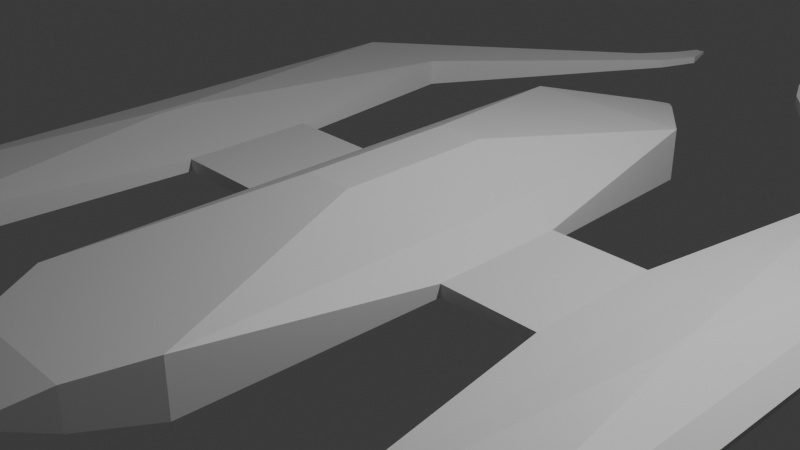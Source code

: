 # Source: miningship.blend  (saved by Blender 5.1.30; exported with 4.5.12 LTS)
import bpy
from mathutils import Matrix  # noqa: F401  (used for matrix-valued properties, if any)

bpy.ops.wm.read_factory_settings(use_empty=True)
scene = bpy.context.scene
scene.name = 'Scene'

# ---- collections
col_collection = bpy.data.collections.new('Collection'); scene.collection.children.link(col_collection)

# ---- materials (node trees are filled in below, after node groups)
mat_material = bpy.data.materials.new('Material')
mat_material.alpha_threshold = 0.0
mat_material.use_backface_culling_lightprobe_volume = False
mat_material.roughness = 0.5
mat_material.line_color = (0.0, 0.0, 0.0, 1.0)

# ---- material node trees
mat_material.use_nodes = True; mat_material.node_tree.nodes.clear()
_N = mat_material.node_tree.nodes; _L = mat_material.node_tree.links
n0 = _N.new('ShaderNodeOutputMaterial'); n0.name = 'Material Output'; n0.location = (200, 100)
n1 = _N.new('ShaderNodeBsdfPrincipled'); n1.name = 'Principled BSDF'; n1.location = (-200, 100)
_L.new(n1.outputs[0], n0.inputs[0])
n0.is_active_output = True

# ---- world
world_world = bpy.data.worlds.new('World'); scene.world = world_world
world_world.use_nodes = True; world_world.node_tree.nodes.clear()
_N = world_world.node_tree.nodes; _L = world_world.node_tree.links
n0 = _N.new('ShaderNodeOutputWorld'); n0.name = 'World Output'; n0.location = (200, 100)
n1 = _N.new('ShaderNodeBackground'); n1.name = 'Background'; n1.location = (-200, 100)
n1.inputs[0].default_value = (0.05088, 0.05088, 0.05088, 1.0)
_L.new(n1.outputs[0], n0.inputs[0])
n0.is_active_output = True
world_world.color = (0.05088, 0.05088, 0.05088)
world_world.sun_shadow_jitter_overblur = 0.0

# ---- cameras
cam_camera = bpy.data.cameras.new('Camera')
cam_camera.clip_end = 100.0
cam_camera.ortho_scale = 7.314

# ---- lights
light_light = bpy.data.lights.new('Light', 'POINT')
light_light.energy = 1000.0
light_light.shadow_soft_size = 0.1

# ---- meshes
me_cube = bpy.data.meshes.new('Cube')
me_cube.from_pydata([(1.0, 3.347, 0.3523), (1.0, 3.347, -0.2659), (1.0, -3.379, 0.3523), (1.0, -3.379, -0.2659), (-1.0, 3.347, 0.3523), (-1.0, 3.347, -0.2659), (-1.0, -3.379, 0.3523), (-1.0, -3.379, -0.2659), (0.1652, 4.524, -0.007859), (-0.1652, 4.524, -0.007859), (0.1652, 4.524, 0.09424), (-0.1652, 4.524, 0.09424), (0.01673, 4.704, 0.03802), (-0.01673, 4.704, 0.03802), (0.01673, 4.704, 0.04836), (-0.01673, 4.704, 0.04836), (-0.6688, -4.098, -0.1944), (-0.6688, -4.098, 0.2499), (0.6688, -4.098, 0.2499), (0.6688, -4.098, -0.1944), (-0.4148, -4.683, -0.01854), (-0.4148, -4.683, 0.03981), (0.3764, -4.683, 0.03981), (0.3764, -4.683, -0.01854), (1.369, 0.7543, 0.114), (1.369, 0.7543, -0.02763), (1.369, -0.7869, 0.114), (1.369, -0.7869, -0.02763), (-1.425, 0.7795, -0.02995), (-1.425, -0.8121, -0.02995), (-1.425, -0.8121, 0.1163), (-1.425, 0.7795, 0.1163), (-2.508, 0.7795, -0.02995), (-2.508, -0.8121, -0.02995), (-2.508, -0.8121, 0.1163), (-2.508, 0.7795, 0.1163), (2.482, 0.7543, 0.114), (2.482, 0.7543, -0.02763), (2.482, -0.7869, 0.114), (2.482, -0.7869, -0.02763), (2.482, 0.7543, 0.114), (2.482, 0.7543, -0.02763), (2.482, -0.7869, 0.114), (2.482, -0.7869, -0.02763), (3.03, 3.377, 0.2044), (3.03, 3.377, -0.118), (3.03, -4.026, 0.2044), (3.03, -4.026, -0.118), (-2.941, 3.383, -0.1185), (-2.941, -4.032, -0.1185), (-2.941, -4.032, 0.2049), (-2.941, 3.383, 0.2049), (-4.144, 3.383, -0.1185), (-4.144, -4.032, -0.1185), (-4.144, -4.032, 0.2049), (-4.144, 3.383, 0.2049), (4.096, 3.377, 0.2044), (4.096, 3.377, -0.118), (4.096, -4.026, 0.2044), (4.096, -4.026, -0.118), (1.04, 6.005, 0.09818), (1.04, 6.005, -0.01179), (-0.9964, 6.008, 0.09836), (-0.9964, 6.008, -0.01198), (-1.407, 6.008, 0.09836), (-1.407, 6.008, -0.01198), (1.404, 6.005, 0.09818), (1.404, 6.005, -0.01179), (0.8214, 6.472, 0.08648), (0.8214, 6.472, -9.928e-05), (-0.7823, 6.473, 0.08663), (-0.7823, 6.473, -0.0002458), (-1.106, 6.473, 0.08663), (-1.106, 6.473, -0.0002458), (1.108, 6.472, 0.08648), (1.108, 6.472, -9.928e-05), (2.367, -5.48, 0.169), (2.367, -5.48, -0.08258), (-2.293, -5.484, -0.08301), (-2.293, -5.484, 0.1694), (-3.232, -5.484, -0.08301), (-3.232, -5.484, 0.1694), (3.199, -5.48, 0.169), (3.199, -5.48, -0.08258), (0.2653, -0.9083, 0.7045), (-0.2653, -0.9083, 0.7045), (0.2653, 0.8758, 0.7045), (-0.2653, 0.8758, 0.7045), (-0.06591, -6.657, 0.007191), (-0.06591, -6.657, 0.01408), (0.0275, -6.657, 0.01408), (0.0275, -6.657, 0.007191), (2.631, -6.049, 0.08915), (2.631, -6.049, -0.002768), (2.935, -6.049, 0.08915), (2.935, -6.049, -0.002768), (-2.618, -5.943, 0.004318), (-2.618, -5.943, 0.08207), (-2.907, -5.943, 0.004318), (-2.907, -5.943, 0.08207), (4.332, 0.3241, 0.07144), (4.332, 0.3241, 0.01495), (4.332, -0.9732, 0.07144), (4.332, -0.9732, 0.01495), (-4.371, 0.3559, 0.01351), (-4.371, -1.005, 0.01351), (-4.371, -1.005, 0.07287), (-4.371, 0.3559, 0.07287), (3.533, -0.1166, 0.3162), (3.533, -0.5324, 0.3162), (3.593, -0.1166, 0.3162), (3.593, -0.5324, 0.3162), (-3.501, -0.5764, 0.3136), (-3.501, -0.07266, 0.3136), (-3.583, -0.5764, 0.3136), (-3.583, -0.07266, 0.3136), (0.9204, 6.884, 0.05657), (0.9204, 6.884, 0.02982), (1.009, 6.884, 0.05657), (1.009, 6.884, 0.02982), (-0.8844, 6.862, 0.05921), (-0.8844, 6.862, 0.02717), (-1.004, 6.862, 0.05921), (-1.004, 6.862, 0.02717)], [], [(0, 4, 87, 86), (6, 7, 16, 17), (7, 6, 30, 29), (5, 1, 3, 7), (2, 3, 27, 26), (0, 1, 8, 10), (10, 8, 12, 14), (5, 4, 11, 9), (1, 5, 9, 8), (4, 0, 10, 11), (13, 15, 14, 12), (9, 11, 15, 13), (8, 9, 13, 12), (11, 10, 14, 15), (16, 19, 23, 20), (7, 3, 19, 16), (2, 6, 17, 18), (3, 2, 18, 19), (22, 21, 89, 90), (19, 18, 22, 23), (18, 17, 21, 22), (17, 16, 20, 21), (27, 25, 37, 39), (1, 0, 24, 25), (3, 1, 25, 27), (0, 2, 26, 24), (31, 28, 32, 35), (5, 7, 29, 28), (6, 4, 31, 30), (4, 5, 28, 31), (32, 33, 49, 48), (28, 29, 33, 32), (30, 31, 35, 34), (29, 30, 34, 33), (39, 37, 41, 43), (26, 27, 39, 38), (24, 26, 38, 36), (25, 24, 36, 37), (40, 42, 46, 44), (38, 39, 43, 42), (36, 38, 42, 40), (37, 36, 40, 41), (47, 45, 57, 59), (41, 40, 44, 45), (43, 41, 45, 47), (42, 43, 47, 46), (50, 54, 81, 79), (34, 35, 51, 50), (33, 34, 50, 49), (35, 32, 48, 51), (55, 52, 104, 107), (52, 55, 64, 65), (48, 49, 53, 52), (50, 51, 113, 112), (56, 58, 102, 100), (49, 50, 79, 78), (58, 56, 110, 111), (44, 56, 66, 60), (64, 62, 70, 72), (67, 61, 69, 75), (55, 51, 62, 64), (51, 48, 63, 62), (57, 45, 61, 67), (56, 57, 67, 66), (45, 44, 60, 61), (48, 52, 65, 63), (71, 73, 123, 121), (69, 68, 116, 117), (65, 64, 72, 73), (61, 60, 68, 69), (60, 66, 74, 68), (66, 67, 75, 74), (63, 65, 73, 71), (62, 63, 71, 70), (80, 78, 96, 98), (77, 83, 95, 93), (47, 59, 83, 77), (59, 58, 82, 83), (46, 47, 77, 76), (53, 49, 78, 80), (58, 46, 76, 82), (54, 53, 80, 81), (86, 87, 85, 84), (6, 2, 84, 85), (4, 6, 85, 87), (2, 0, 86, 84), (91, 90, 89, 88), (21, 20, 88, 89), (20, 23, 91, 88), (23, 22, 90, 91), (92, 93, 95, 94), (76, 77, 93, 92), (82, 76, 92, 94), (83, 82, 94, 95), (96, 97, 99, 98), (81, 80, 98, 99), (79, 81, 99, 97), (78, 79, 97, 96), (101, 100, 102, 103), (57, 56, 100, 101), (59, 57, 101, 103), (58, 59, 103, 102), (105, 106, 107, 104), (52, 53, 105, 104), (54, 55, 107, 106), (53, 54, 106, 105), (108, 109, 111, 110), (44, 46, 109, 108), (56, 44, 108, 110), (46, 58, 111, 109), (112, 113, 115, 114), (54, 50, 112, 114), (51, 55, 115, 113), (55, 54, 114, 115), (117, 116, 118, 119), (68, 74, 118, 116), (74, 75, 119, 118), (75, 69, 117, 119), (120, 121, 123, 122), (70, 71, 121, 120), (72, 70, 120, 122), (73, 72, 122, 123)])
_uv = me_cube.uv_layers.new(name='UVMap')
_uv.uv.foreach_set('vector', [0.6143, 0.5, 0.875, 0.5, 0.875, 0.5, 0.6143, 0.5, 0.6143, 0.0, 0.375, 0.0, 0.375, 0.0, 0.6143, 0.0, 0.375, 0.0, 0.6143, 0.0, 0.6143, 0.0, 0.375, 0.0, 0.125, 0.5, 0.375, 0.5, 0.375, 0.75, 0.125, 0.75, 0.6143, 0.75, 0.375, 0.75, 0.375, 0.75, 0.6143, 0.75, 0.6143, 0.5, 0.375, 0.5, 0.375, 0.5, 0.6143, 0.5, 0.6143, 0.5, 0.375, 0.5, 0.375, 0.5, 0.6143, 0.5, 0.375, 0.25, 0.6143, 0.25, 0.6143, 0.25, 0.375, 0.25, 0.375, 0.5, 0.125, 0.5, 0.125, 0.5, 0.375, 0.5, 0.875, 0.5, 0.6143, 0.5, 0.6143, 0.5, 0.875, 0.5, 0.375, 0.25, 0.6143, 0.25, 0.6143, 0.5, 0.375, 0.5, 0.375, 0.25, 0.6143, 0.25, 0.6143, 0.25, 0.375, 0.25, 0.375, 0.5, 0.125, 0.5, 0.125, 0.5, 0.375, 0.5, 0.875, 0.5, 0.6143, 0.5, 0.6143, 0.5, 0.875, 0.5, 0.125, 0.75, 0.375, 0.75, 0.375, 0.75, 0.125, 0.75, 0.125, 0.75, 0.375, 0.75, 0.375, 0.75, 0.125, 0.75, 0.6143, 0.75, 0.875, 0.75, 0.875, 0.75, 0.6143, 0.75, 0.375, 0.75, 0.6143, 0.75, 0.6143, 0.75, 0.375, 0.75, 0.6143, 0.75, 0.875, 0.75, 0.875, 0.75, 0.6143, 0.75, 0.375, 0.75, 0.6143, 0.75, 0.6143, 0.75, 0.375, 0.75, 0.6143, 0.75, 0.875, 0.75, 0.875, 0.75, 0.6143, 0.75, 0.6143, 0.0, 0.375, 0.0, 0.375, 0.0, 0.6143, 0.0, 0.375, 0.75, 0.375, 0.5, 0.375, 0.5, 0.375, 0.75, 0.375, 0.5, 0.6143, 0.5, 0.6143, 0.5, 0.375, 0.5, 0.375, 0.75, 0.375, 0.5, 0.375, 0.5, 0.375, 0.75, 0.6143, 0.5, 0.6143, 0.75, 0.6143, 0.75, 0.6143, 0.5, 0.6143, 0.25, 0.375, 0.25, 0.375, 0.25, 0.6143, 0.25, 0.125, 0.5, 0.125, 0.75, 0.125, 0.75, 0.125, 0.5, 0.875, 0.75, 0.875, 0.5, 0.875, 0.5, 0.875, 0.75, 0.6143, 0.25, 0.375, 0.25, 0.375, 0.25, 0.6143, 0.25, 0.125, 0.5, 0.125, 0.75, 0.125, 0.75, 0.125, 0.5, 0.125, 0.5, 0.125, 0.75, 0.125, 0.75, 0.125, 0.5, 0.875, 0.75, 0.875, 0.5, 0.875, 0.5, 0.875, 0.75, 0.375, 0.0, 0.6143, 0.0, 0.6143, 0.0, 0.375, 0.0, 0.375, 0.75, 0.375, 0.5, 0.375, 0.5, 0.375, 0.75, 0.6143, 0.75, 0.375, 0.75, 0.375, 0.75, 0.6143, 0.75, 0.6143, 0.5, 0.6143, 0.75, 0.6143, 0.75, 0.6143, 0.5, 0.375, 0.5, 0.6143, 0.5, 0.6143, 0.5, 0.375, 0.5, 0.6143, 0.5, 0.6143, 0.75, 0.6143, 0.75, 0.6143, 0.5, 0.6143, 0.75, 0.375, 0.75, 0.375, 0.75, 0.6143, 0.75, 0.6143, 0.5, 0.6143, 0.75, 0.6143, 0.75, 0.6143, 0.5, 0.375, 0.5, 0.6143, 0.5, 0.6143, 0.5, 0.375, 0.5, 0.375, 0.75, 0.375, 0.5, 0.375, 0.5, 0.375, 0.75, 0.375, 0.5, 0.6143, 0.5, 0.6143, 0.5, 0.375, 0.5, 0.375, 0.75, 0.375, 0.5, 0.375, 0.5, 0.375, 0.75, 0.6143, 0.75, 0.375, 0.75, 0.375, 0.75, 0.6143, 0.75, 0.875, 0.75, 0.875, 0.75, 0.875, 0.75, 0.875, 0.75, 0.875, 0.75, 0.875, 0.5, 0.875, 0.5, 0.875, 0.75, 0.375, 0.0, 0.6143, 0.0, 0.6143, 0.0, 0.375, 0.0, 0.6143, 0.25, 0.375, 0.25, 0.375, 0.25, 0.6143, 0.25, 0.6143, 0.25, 0.375, 0.25, 0.375, 0.25, 0.6143, 0.25, 0.375, 0.25, 0.6143, 0.25, 0.6143, 0.25, 0.375, 0.25, 0.125, 0.5, 0.125, 0.75, 0.125, 0.75, 0.125, 0.5, 0.875, 0.75, 0.875, 0.5, 0.875, 0.5, 0.875, 0.75, 0.6143, 0.5, 0.6143, 0.75, 0.6143, 0.75, 0.6143, 0.5, 0.375, 0.0, 0.6143, 0.0, 0.6143, 0.0, 0.375, 0.0, 0.6143, 0.75, 0.6143, 0.5, 0.6143, 0.5, 0.6143, 0.75, 0.6143, 0.5, 0.6143, 0.5, 0.6143, 0.5, 0.6143, 0.5, 0.875, 0.5, 0.875, 0.5, 0.875, 0.5, 0.875, 0.5, 0.375, 0.5, 0.375, 0.5, 0.375, 0.5, 0.375, 0.5, 0.875, 0.5, 0.875, 0.5, 0.875, 0.5, 0.875, 0.5, 0.6143, 0.25, 0.375, 0.25, 0.375, 0.25, 0.6143, 0.25, 0.375, 0.5, 0.375, 0.5, 0.375, 0.5, 0.375, 0.5, 0.6143, 0.5, 0.375, 0.5, 0.375, 0.5, 0.6143, 0.5, 0.375, 0.5, 0.6143, 0.5, 0.6143, 0.5, 0.375, 0.5, 0.125, 0.5, 0.125, 0.5, 0.125, 0.5, 0.125, 0.5, 0.125, 0.5, 0.125, 0.5, 0.125, 0.5, 0.125, 0.5, 0.375, 0.5, 0.6143, 0.5, 0.6143, 0.5, 0.375, 0.5, 0.375, 0.25, 0.6143, 0.25, 0.6143, 0.25, 0.375, 0.25, 0.375, 0.5, 0.6143, 0.5, 0.6143, 0.5, 0.375, 0.5, 0.6143, 0.5, 0.6143, 0.5, 0.6143, 0.5, 0.6143, 0.5, 0.6143, 0.5, 0.375, 0.5, 0.375, 0.5, 0.6143, 0.5, 0.125, 0.5, 0.125, 0.5, 0.125, 0.5, 0.125, 0.5, 0.6143, 0.25, 0.375, 0.25, 0.375, 0.25, 0.6143, 0.25, 0.125, 0.75, 0.125, 0.75, 0.125, 0.75, 0.125, 0.75, 0.375, 0.75, 0.375, 0.75, 0.375, 0.75, 0.375, 0.75, 0.375, 0.75, 0.375, 0.75, 0.375, 0.75, 0.375, 0.75, 0.375, 0.75, 0.6143, 0.75, 0.6143, 0.75, 0.375, 0.75, 0.6143, 0.75, 0.375, 0.75, 0.375, 0.75, 0.6143, 0.75, 0.125, 0.75, 0.125, 0.75, 0.125, 0.75, 0.125, 0.75, 0.6143, 0.75, 0.6143, 0.75, 0.6143, 0.75, 0.6143, 0.75, 0.6143, 0.0, 0.375, 0.0, 0.375, 0.0, 0.6143, 0.0, 0.6143, 0.5, 0.875, 0.5, 0.875, 0.75, 0.6143, 0.75, 0.875, 0.75, 0.6143, 0.75, 0.6143, 0.75, 0.875, 0.75, 0.875, 0.5, 0.875, 0.75, 0.875, 0.75, 0.875, 0.5, 0.6143, 0.75, 0.6143, 0.5, 0.6143, 0.5, 0.6143, 0.75, 0.375, 0.75, 0.6143, 0.75, 0.6143, 1.0, 0.375, 1.0, 0.6143, 0.0, 0.375, 0.0, 0.375, 0.0, 0.6143, 0.0, 0.125, 0.75, 0.375, 0.75, 0.375, 0.75, 0.125, 0.75, 0.375, 0.75, 0.6143, 0.75, 0.6143, 0.75, 0.375, 0.75, 0.6143, 0.75, 0.375, 0.75, 0.375, 0.75, 0.6143, 0.75, 0.6143, 0.75, 0.375, 0.75, 0.375, 0.75, 0.6143, 0.75, 0.6143, 0.75, 0.6143, 0.75, 0.6143, 0.75, 0.6143, 0.75, 0.375, 0.75, 0.6143, 0.75, 0.6143, 0.75, 0.375, 0.75, 0.375, 0.0, 0.6143, 0.0, 0.6143, 0.0, 0.375, 0.0, 0.6143, 0.0, 0.375, 0.0, 0.375, 0.0, 0.6143, 0.0, 0.875, 0.75, 0.875, 0.75, 0.875, 0.75, 0.875, 0.75, 0.375, 0.0, 0.6143, 0.0, 0.6143, 0.0, 0.375, 0.0, 0.375, 0.5, 0.6143, 0.5, 0.6143, 0.75, 0.375, 0.75, 0.375, 0.5, 0.6143, 0.5, 0.6143, 0.5, 0.375, 0.5, 0.375, 0.75, 0.375, 0.5, 0.375, 0.5, 0.375, 0.75, 0.6143, 0.75, 0.375, 0.75, 0.375, 0.75, 0.6143, 0.75, 0.375, 0.0, 0.6143, 0.0, 0.6143, 0.25, 0.375, 0.25, 0.125, 0.5, 0.125, 0.75, 0.125, 0.75, 0.125, 0.5, 0.875, 0.75, 0.875, 0.5, 0.875, 0.5, 0.875, 0.75, 0.375, 0.0, 0.6143, 0.0, 0.6143, 0.0, 0.375, 0.0, 0.6143, 0.5, 0.6143, 0.75, 0.6143, 0.75, 0.6143, 0.5, 0.6143, 0.5, 0.6143, 0.75, 0.6143, 0.75, 0.6143, 0.5, 0.6143, 0.5, 0.6143, 0.5, 0.6143, 0.5, 0.6143, 0.5, 0.6143, 0.75, 0.6143, 0.75, 0.6143, 0.75, 0.6143, 0.75, 0.875, 0.75, 0.875, 0.5, 0.875, 0.5, 0.875, 0.75, 0.875, 0.75, 0.875, 0.75, 0.875, 0.75, 0.875, 0.75, 0.875, 0.5, 0.875, 0.5, 0.875, 0.5, 0.875, 0.5, 0.875, 0.5, 0.875, 0.75, 0.875, 0.75, 0.875, 0.5, 0.375, 0.5, 0.6143, 0.5, 0.6143, 0.5, 0.375, 0.5, 0.6143, 0.5, 0.6143, 0.5, 0.6143, 0.5, 0.6143, 0.5, 0.6143, 0.5, 0.375, 0.5, 0.375, 0.5, 0.6143, 0.5, 0.375, 0.5, 0.375, 0.5, 0.375, 0.5, 0.375, 0.5, 0.6143, 0.25, 0.375, 0.25, 0.375, 0.25, 0.6143, 0.25, 0.6143, 0.25, 0.375, 0.25, 0.375, 0.25, 0.6143, 0.25, 0.875, 0.5, 0.875, 0.5, 0.875, 0.5, 0.875, 0.5, 0.375, 0.25, 0.6143, 0.25, 0.6143, 0.25, 0.375, 0.25])
me_cube.materials.append(mat_material)
me_cube.use_mirror_vertex_groups = False
me_cube.update()

# ---- objects
ob_cube = bpy.data.objects.new('Cube', me_cube)
ob_light = bpy.data.objects.new('Light', light_light)
ob_camera = bpy.data.objects.new('Camera', cam_camera)

# ---- transforms, parenting, visibility, modifiers, constraints
ob_cube.location = (0.0, 0.0, 0.0)
ob_cube.lock_rotations_4d = False
ob_cube.empty_display_type = 'ARROWS'
ob_cube.lineart.crease_threshold = 0.0
ob_light.location = (4.076, 1.005, 5.904)
ob_light.rotation_euler = (0.6503, 0.05522, 1.866)
ob_light.lock_rotations_4d = False
ob_light.empty_display_type = 'ARROWS'
ob_light.color = (0.0, 0.0, 0.0, 0.0)
ob_light.lineart.crease_threshold = 0.0
ob_camera.location = (7.359, -6.926, 4.958)
ob_camera.rotation_euler = (1.109, 0.0, 0.8149)
ob_camera.lock_rotations_4d = False
ob_camera.empty_display_type = 'ARROWS'
ob_camera.color = (0.0, 0.0, 0.0, 0.0)
ob_camera.display_type = 'WIRE'
ob_camera.lineart.crease_threshold = 0.0

# ---- collection membership
col_collection.objects.link(ob_cube)
col_collection.objects.link(ob_light)
col_collection.objects.link(ob_camera)

# ---- scene / render settings (as saved in the file)
scene.camera = ob_camera
scene.frame_start = 1; scene.frame_end = 250; scene.frame_set(1)
scene.render.engine = 'BLENDER_EEVEE_NEXT'
scene.render.bake_bias = 0.0
scene.render.bake_samples = 0
scene.cycles.sampling_pattern = 'TABULATED_SOBOL'
scene.eevee.use_volume_custom_range = False
bpy.context.view_layer.update()
